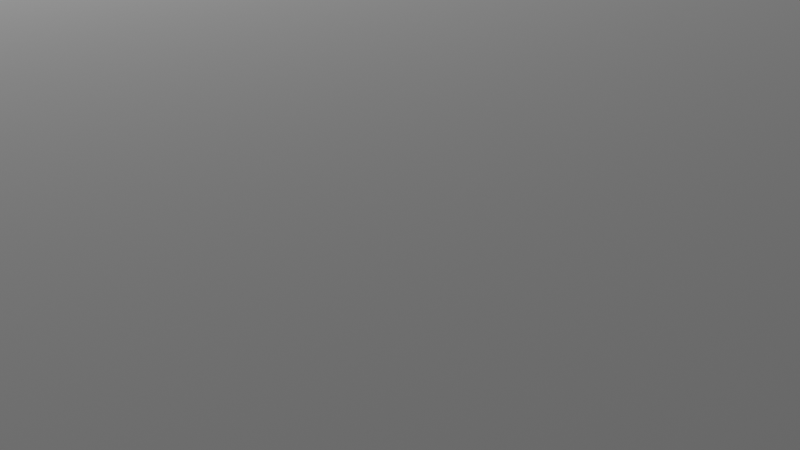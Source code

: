 # Source: room.blend  (saved by Blender 2.93.21; exported with 4.5.12 LTS)
import bpy
from mathutils import Matrix  # noqa: F401  (used for matrix-valued properties, if any)

bpy.ops.wm.read_factory_settings(use_empty=True)
scene = bpy.context.scene
scene.name = 'Scene'

# ---- collections
col_collection = bpy.data.collections.new('Collection'); scene.collection.children.link(col_collection)

# ---- images (referenced by path relative to the original .blend; pixels are not part of the script)
import os
ASSET_DIR = os.environ.get("B2B_ASSET_DIR", "")  # directory of the original .blend (textures are referenced by path, not embedded)
HERE = os.path.dirname(os.path.abspath(__file__))  # packed textures are extracted next to this script under _unpacked/

def load_image(name, relpath, width, height, colorspace="sRGB"):
    """Load a texture the original file referenced (path relative to the .blend, or extracted next to this script)."""
    p = next((c for c in (os.path.join(HERE, relpath), os.path.join(ASSET_DIR, relpath)) if relpath and os.path.exists(c)), "")
    if p:
        img = bpy.data.images.load(p, check_existing=True)
        img.name = name
    else:  # same state as the original file: an image datablock whose file is absent (Cycles renders it pink)
        img = bpy.data.images.new(name, width, height)
        img.source = "FILE"
        img.filepath = "//" + (relpath or name)
    img.colorspace_settings.name = colorspace
    return img
img_factory_wall_jpg = load_image('factory-wall.jpg', 'factory-wall.jpg', 1024, 1024, 'sRGB')

# ---- materials (node trees are filled in below, after node groups)
mat_material = bpy.data.materials.new('Material')
mat_material.alpha_threshold = 0.0
mat_material.use_transparent_shadow = False
mat_material.line_color = (0.0, 0.0, 0.0, 1.0)
mat_material_002 = bpy.data.materials.new('Material.002')
mat_material_002.use_transparent_shadow = False
mat_material_001 = bpy.data.materials.new('Material.001')
mat_material_001.use_transparent_shadow = False

# ---- material node trees
mat_material.use_nodes = True; mat_material.node_tree.nodes.clear()
_N = mat_material.node_tree.nodes; _L = mat_material.node_tree.links
n0 = _N.new('ShaderNodeOutputMaterial'); n0.name = 'Material Output'; n0.location = (300, 300)
n1 = _N.new('ShaderNodeBsdfPrincipled'); n1.name = 'Principled BSDF'; n1.location = (10, 300)
n1.distribution = 'GGX'
n1.subsurface_method = 'BURLEY'
n1.inputs[0].default_value = (0.8, 0.1234, 0.1394, 1.0)
n1.inputs[2].default_value = 0.4
n1.inputs[3].default_value = 1.45
n1.inputs[27].default_value = (0.0, 0.0, 0.0, 1.0)
n1.inputs[28].default_value = 1.0
_L.new(n1.outputs[0], n0.inputs[0])
n0.is_active_output = True
mat_material_002.use_nodes = True; mat_material_002.node_tree.nodes.clear()
_N = mat_material_002.node_tree.nodes; _L = mat_material_002.node_tree.links
n0 = _N.new('ShaderNodeBsdfPrincipled'); n0.name = 'Principled BSDF'; n0.location = (10, 300)
n0.distribution = 'GGX'
n0.subsurface_method = 'BURLEY'
n0.inputs[3].default_value = 1.45
n0.inputs[27].default_value = (0.0, 0.0, 0.0, 1.0)
n0.inputs[28].default_value = 1.0
n1 = _N.new('ShaderNodeOutputMaterial'); n1.name = 'Material Output'; n1.location = (300, 300)
n2 = _N.new('ShaderNodeTexImage'); n2.name = 'Image Texture'; n2.location = (-280, 280)
n2.image = img_factory_wall_jpg
_L.new(n0.outputs[0], n1.inputs[0])
_L.new(n2.outputs[0], n0.inputs[0])
n1.is_active_output = True
mat_material_001.use_nodes = True; mat_material_001.node_tree.nodes.clear()
_N = mat_material_001.node_tree.nodes; _L = mat_material_001.node_tree.links
n0 = _N.new('ShaderNodeBsdfPrincipled'); n0.name = 'Principled BSDF'; n0.location = (10, 300)
n0.distribution = 'GGX'
n0.subsurface_method = 'BURLEY'
n0.inputs[3].default_value = 1.45
n0.inputs[27].default_value = (0.0, 0.0, 0.0, 1.0)
n0.inputs[28].default_value = 1.0
n1 = _N.new('ShaderNodeOutputMaterial'); n1.name = 'Material Output'; n1.location = (300, 300)
n2 = _N.new('ShaderNodeTexVoronoi'); n2.name = 'Voronoi Texture'; n2.location = (-180, 300)
_L.new(n0.outputs[0], n1.inputs[0])
_L.new(n2.outputs[1], n0.inputs[0])
n1.is_active_output = True

# ---- world
world_world = bpy.data.worlds.new('World'); scene.world = world_world
world_world.use_nodes = True; world_world.node_tree.nodes.clear()
_N = world_world.node_tree.nodes; _L = world_world.node_tree.links
n0 = _N.new('ShaderNodeOutputWorld'); n0.name = 'World Output'; n0.location = (300, 300)
n1 = _N.new('ShaderNodeBackground'); n1.name = 'Background'; n1.location = (10, 300)
n1.inputs[0].default_value = (0.05088, 0.05088, 0.05088, 1.0)
_L.new(n1.outputs[0], n0.inputs[0])
n0.is_active_output = True
world_world.color = (0.05088, 0.05088, 0.05088)
world_world.use_sun_shadow = False
world_world.sun_shadow_jitter_overblur = 0.0

# ---- cameras
cam_camera = bpy.data.cameras.new('Camera')
cam_camera.clip_end = 100.0
cam_camera.ortho_scale = 7.314

# ---- lights
light_light = bpy.data.lights.new('Light', 'POINT')
light_light.transmission_factor = 0.0
light_light.energy = 1000.0
light_light.shadow_soft_size = 0.1
light_light.shadow_maximum_resolution = 0.006
light_light.use_absolute_resolution = True

# ---- meshes
me_cube = bpy.data.meshes.new('Cube')
me_cube.from_pydata([(0.6269, 1.507, 1.0), (0.6269, 1.507, -1.0), (0.6269, -1.493, 1.0), (0.6269, -1.493, -1.0), (0.5269, 1.507, 1.0), (0.5269, 1.507, -1.0), (0.5269, -1.493, 1.0), (0.5269, -1.493, -1.0), (0.5269, 1.407, -1.0), (0.6269, 1.407, 1.0), (0.5269, 1.407, 1.0), (0.6269, 1.407, -1.0), (0.5269, -1.393, -1.0), (0.6269, -1.393, 1.0), (0.5269, -1.393, 1.0), (0.6269, -1.393, -1.0), (-1.473, 1.507, 1.0), (-1.473, 1.507, -1.0), (-1.473, 1.407, 1.0), (-1.473, 1.407, -1.0), (-1.473, -1.393, -1.0), (-1.473, -1.493, -1.0), (-1.473, -1.493, 1.0), (-1.473, -1.393, 1.0), (0.5269, 0.7066, 0.7), (0.5269, -0.6934, 0.7), (0.5269, -0.6934, -0.5), (0.5269, 0.7066, -0.5), (0.6269, -0.6934, 0.7), (0.6269, 0.7066, 0.7), (0.6269, -0.6934, -0.5), (0.6269, 0.7066, -0.5)], [], [(13, 14, 6, 2), (3, 2, 6, 7), (5, 8, 19, 17), (12, 15, 3, 7), (15, 13, 2, 3), (5, 4, 0, 1), (1, 0, 9, 11), (5, 1, 11, 8), (24, 10, 8, 12, 14, 25, 26, 27), (25, 14, 10, 24), (0, 4, 10, 9), (14, 12, 20, 23), (13, 15, 11, 9, 29, 31, 30, 28), (29, 9, 13, 28), (8, 11, 15, 12), (9, 10, 14, 13), (19, 18, 16, 17), (10, 4, 16, 18), (8, 10, 18, 19), (4, 5, 17, 16), (21, 22, 23, 20), (12, 7, 21, 20), (6, 14, 23, 22), (7, 6, 22, 21), (29, 24, 27, 31), (25, 28, 30, 26), (27, 26, 30, 31), (24, 29, 28, 25)])
_uv = me_cube.uv_layers.new(name='UVMap')
_uv.uv.foreach_set('vector', [0.625, 0.7412, 0.875, 0.7412, 0.875, 0.75, 0.625, 0.75, 0.375, 0.75, 0.625, 0.75, 0.625, 1.0, 0.375, 1.0, 0.125, 0.5, 0.125, 0.5073, 0.125, 0.5073, 0.125, 0.5, 0.125, 0.7412, 0.375, 0.7412, 0.375, 0.75, 0.125, 0.75, 0.375, 0.7412, 0.625, 0.7412, 0.625, 0.75, 0.375, 0.75, 0.375, 0.25, 0.625, 0.25, 0.625, 0.5, 0.375, 0.5, 0.375, 0.5, 0.625, 0.5, 0.625, 0.5073, 0.375, 0.5073, 0.125, 0.5, 0.375, 0.5, 0.375, 0.5073, 0.125, 0.5073, 0.5878, 0.172, 0.625, 0.2427, 0.375, 0.2427, 0.375, 0.008778, 0.625, 0.008778, 0.5878, 0.07178, 0.4378, 0.07178, 0.4378, 0.172, 0.5878, 0.07178, 0.625, 0.008778, 0.625, 0.2427, 0.5878, 0.172, 0.625, 0.5, 0.875, 0.5, 0.875, 0.5073, 0.625, 0.5073, 0.625, 0.008778, 0.375, 0.008778, 0.375, 0.008778, 0.625, 0.008778, 0.625, 0.7412, 0.375, 0.7412, 0.375, 0.5073, 0.625, 0.5073, 0.5878, 0.578, 0.4378, 0.578, 0.4378, 0.6782, 0.5878, 0.6782, 0.5878, 0.578, 0.625, 0.5073, 0.625, 0.7412, 0.5878, 0.6782, 0.125, 0.5073, 0.375, 0.5073, 0.375, 0.7412, 0.125, 0.7412, 0.625, 0.5073, 0.875, 0.5073, 0.875, 0.7412, 0.625, 0.7412, 0.375, 0.2427, 0.625, 0.2427, 0.625, 0.25, 0.375, 0.25, 0.875, 0.5073, 0.875, 0.5, 0.875, 0.5, 0.875, 0.5073, 0.375, 0.2427, 0.625, 0.2427, 0.625, 0.2427, 0.375, 0.2427, 0.625, 0.25, 0.375, 0.25, 0.375, 0.25, 0.625, 0.25, 0.375, 0.0, 0.625, 0.0, 0.625, 0.008778, 0.375, 0.008778, 0.125, 0.7412, 0.125, 0.75, 0.125, 0.75, 0.125, 0.7412, 0.875, 0.75, 0.875, 0.7412, 0.875, 0.7412, 0.875, 0.75, 0.375, 1.0, 0.625, 1.0, 0.625, 1.0, 0.375, 1.0, 0.625, 0.3748, 0.625, 0.354, 0.375, 0.354, 0.375, 0.3748, 0.625, 0.896, 0.625, 0.8752, 0.375, 0.8752, 0.375, 0.896, 0.229, 0.5, 0.229, 0.75, 0.2498, 0.75, 0.2498, 0.5, 0.771, 0.5, 0.7502, 0.5, 0.7502, 0.75, 0.771, 0.75])
me_cube.materials.append(mat_material)
me_cube.use_remesh_preserve_volume = False
me_cube.use_remesh_preserve_attributes = False
me_cube.use_mirror_vertex_groups = False
me_cube.update()
me_cube_001 = bpy.data.meshes.new('Cube.001')
me_cube_001.from_pydata([(-0.07306, -3.493, -1.0), (-0.07306, -3.493, 1.0), (-0.07306, 3.507, -1.0), (-0.07306, 3.507, 1.0), (0.02694, -3.493, -1.0), (0.02694, -3.493, 1.0), (0.02694, 3.507, -1.0), (0.02694, 3.507, 1.0), (-0.07306, 0.00662, -1.0), (-0.07306, 0.00662, 1.0), (0.02694, 0.00662, -1.0), (0.02694, 0.00662, 1.0), (-0.07306, 3.332, 1.0), (0.02694, 3.432, -1.0), (-0.07306, 3.332, -1.0), (0.02694, 3.432, 1.0), (-0.07306, -3.318, -1.0), (0.02694, -3.418, 1.0), (-0.07306, -3.318, 1.0), (0.02694, -3.418, -1.0), (0.02694, 3.432, -1.0), (0.02694, 3.432, 1.0), (3.027, -3.418, 1.0), (3.027, -3.493, 1.0), (3.027, -3.493, -1.0), (3.027, -3.418, -1.0), (3.027, 3.507, 1.0), (3.027, 3.507, -1.0), (3.027, 3.432, -1.0), (3.027, 3.432, 1.0)], [], [(14, 12, 3, 2), (2, 3, 7, 6), (17, 5, 23, 22), (4, 5, 1, 0), (16, 19, 4, 0), (17, 18, 1, 5), (15, 12, 9, 11), (14, 13, 10, 8), (13, 15, 11, 10), (16, 18, 9, 8), (6, 7, 26, 27), (2, 6, 13, 14), (7, 3, 12, 15), (8, 9, 12, 14), (0, 1, 18, 16), (11, 9, 18, 17), (8, 10, 19, 16), (10, 11, 17, 19), (13, 15, 21, 20), (25, 22, 23, 24), (19, 17, 22, 25), (5, 4, 24, 23), (4, 19, 25, 24), (27, 26, 29, 28), (15, 13, 28, 29), (13, 6, 27, 28), (7, 15, 29, 26)])
_uv = me_cube_001.uv_layers.new(name='UVMap')
_uv.uv.foreach_set('vector', [0.375, 0.2438, 0.625, 0.2438, 0.625, 0.25, 0.375, 0.25, 0.375, 0.25, 0.625, 0.25, 0.625, 0.5, 0.375, 0.5, 0.625, 0.7437, 0.625, 0.75, 0.625, 0.75, 0.625, 0.7437, 0.375, 0.75, 0.625, 0.75, 0.625, 1.0, 0.375, 1.0, 0.125, 0.7437, 0.375, 0.7437, 0.375, 0.75, 0.125, 0.75, 0.625, 0.7437, 0.875, 0.7437, 0.875, 0.75, 0.625, 0.75, 0.625, 0.5063, 0.875, 0.5063, 0.875, 0.625, 0.625, 0.625, 0.125, 0.5063, 0.375, 0.5063, 0.375, 0.625, 0.125, 0.625, 0.375, 0.5063, 0.625, 0.5063, 0.625, 0.625, 0.375, 0.625, 0.375, 0.00625, 0.625, 0.00625, 0.625, 0.125, 0.375, 0.125, 0.375, 0.5, 0.625, 0.5, 0.625, 0.5, 0.375, 0.5, 0.125, 0.5, 0.375, 0.5, 0.375, 0.5063, 0.125, 0.5063, 0.625, 0.5, 0.875, 0.5, 0.875, 0.5063, 0.625, 0.5063, 0.375, 0.125, 0.625, 0.125, 0.625, 0.2438, 0.375, 0.2438, 0.375, 0.0, 0.625, 0.0, 0.625, 0.00625, 0.375, 0.00625, 0.625, 0.625, 0.875, 0.625, 0.875, 0.7437, 0.625, 0.7437, 0.125, 0.625, 0.375, 0.625, 0.375, 0.7437, 0.125, 0.7437, 0.375, 0.625, 0.625, 0.625, 0.625, 0.7437, 0.375, 0.7437, 0.375, 0.5063, 0.625, 0.5063, 0.625, 0.5063, 0.375, 0.5063, 0.375, 0.7437, 0.625, 0.7437, 0.625, 0.75, 0.375, 0.75, 0.375, 0.7437, 0.625, 0.7437, 0.625, 0.7437, 0.375, 0.7437, 0.625, 0.75, 0.375, 0.75, 0.375, 0.75, 0.625, 0.75, 0.375, 0.75, 0.375, 0.7437, 0.375, 0.7437, 0.375, 0.75, 0.375, 0.5, 0.625, 0.5, 0.625, 0.5063, 0.375, 0.5063, 0.625, 0.5063, 0.375, 0.5063, 0.375, 0.5063, 0.625, 0.5063, 0.375, 0.5063, 0.375, 0.5, 0.375, 0.5, 0.375, 0.5063, 0.625, 0.5, 0.625, 0.5063, 0.625, 0.5063, 0.625, 0.5])
me_cube_001.materials.append(mat_material_002)
me_cube_001.use_remesh_fix_poles = True
me_cube_001.use_remesh_preserve_attributes = False
me_cube_001.update()
me_cube_002 = bpy.data.meshes.new('Cube.002')
me_cube_002.from_pydata([(-1.573, -3.493, -0.05), (-1.573, -3.493, 0.05), (-1.573, 3.507, -0.05), (-1.573, 3.507, 0.05), (1.527, -3.493, -0.05), (1.527, -3.493, 0.05), (1.527, 3.507, -0.05), (1.527, 3.507, 0.05)], [], [(0, 1, 3, 2), (2, 3, 7, 6), (6, 7, 5, 4), (4, 5, 1, 0), (2, 6, 4, 0), (7, 3, 1, 5)])
_uv = me_cube_002.uv_layers.new(name='UVMap')
_uv.uv.foreach_set('vector', [0.375, 0.0, 0.625, 0.0, 0.625, 0.25, 0.375, 0.25, 0.375, 0.25, 0.625, 0.25, 0.625, 0.5, 0.375, 0.5, 0.375, 0.5, 0.625, 0.5, 0.625, 0.75, 0.375, 0.75, 0.375, 0.75, 0.625, 0.75, 0.625, 1.0, 0.375, 1.0, 0.125, 0.5, 0.375, 0.5, 0.375, 0.75, 0.125, 0.75, 0.625, 0.5, 0.875, 0.5, 0.875, 0.75, 0.625, 0.75])
me_cube_002.materials.append(mat_material_001)
me_cube_002.use_remesh_fix_poles = True
me_cube_002.use_remesh_preserve_attributes = False
me_cube_002.update()
me_cube_003 = bpy.data.meshes.new('Cube.003')
me_cube_003.from_pydata([(-14.55, -10.0, -0.05), (-14.55, -10.0, 0.05), (-14.55, 13.0, -0.05), (-14.55, 13.0, 0.05), (16.45, -10.0, -0.05), (16.45, -10.0, 0.05), (16.45, 13.0, -0.05), (16.45, 13.0, 0.05)], [], [(0, 1, 3, 2), (2, 3, 7, 6), (6, 7, 5, 4), (4, 5, 1, 0), (2, 6, 4, 0), (7, 3, 1, 5)])
_uv = me_cube_003.uv_layers.new(name='UVMap')
_uv.uv.foreach_set('vector', [0.375, 0.0, 0.625, 0.0, 0.625, 0.25, 0.375, 0.25, 0.375, 0.25, 0.625, 0.25, 0.625, 0.5, 0.375, 0.5, 0.375, 0.5, 0.625, 0.5, 0.625, 0.75, 0.375, 0.75, 0.375, 0.75, 0.625, 0.75, 0.625, 1.0, 0.375, 1.0, 0.125, 0.5, 0.375, 0.5, 0.375, 0.75, 0.125, 0.75, 0.625, 0.5, 0.875, 0.5, 0.875, 0.75, 0.625, 0.75])
me_cube_003.use_remesh_fix_poles = True
me_cube_003.use_remesh_preserve_attributes = False
me_cube_003.update()

# ---- objects
ob_c_wall = bpy.data.objects.new('C Wall', me_cube)
ob_light = bpy.data.objects.new('Light', light_light)
ob_camera = bpy.data.objects.new('Camera', cam_camera)
ob_long_wall = bpy.data.objects.new('Long Wall', me_cube_001)
ob_floor = bpy.data.objects.new('Floor', me_cube_002)
ob_ceiling = bpy.data.objects.new('Ceiling', me_cube_003)

# ---- transforms, parenting, visibility, modifiers, constraints
ob_c_wall.location = (0.00662, 0.7731, 1.0)
ob_c_wall.rotation_euler = (0.0, -0.0, 1.571)
ob_c_wall.lock_rotations_4d = False
ob_c_wall.empty_display_type = 'ARROWS'
ob_c_wall.lineart.crease_threshold = 0.0
ob_light.location = (5.076, 0.5055, 5.904)
ob_light.rotation_euler = (0.6503, 0.05522, 1.866)
ob_light.lock_rotations_4d = False
ob_light.empty_display_type = 'ARROWS'
ob_light.color = (0.0, 0.0, 0.0, 0.0)
ob_light.lineart.crease_threshold = 0.0
ob_camera.location = (7.432, 8.682, 4.958)
ob_camera.rotation_euler = (1.109, -0.0, 2.386)
ob_camera.lock_rotations_4d = False
ob_camera.empty_display_type = 'ARROWS'
ob_camera.color = (0.0, 0.0, 0.0, 0.0)
ob_camera.display_type = 'WIRE'
ob_camera.lineart.crease_threshold = 0.0
ob_long_wall.location = (0.00662, -1.627, 1.0)
ob_long_wall.rotation_euler = (0.0, -0.0, 1.571)
ob_floor.location = (0.00662, -0.1269, -0.05)
ob_floor.rotation_euler = (0.0, -0.0, 1.571)
ob_ceiling.location = (0.00662, -0.1269, 4.05)
ob_ceiling.rotation_euler = (0.0, -0.0, 1.571)

# ---- collection membership
col_collection.objects.link(ob_c_wall)
col_collection.objects.link(ob_light)
col_collection.objects.link(ob_camera)
col_collection.objects.link(ob_long_wall)
col_collection.objects.link(ob_floor)
col_collection.objects.link(ob_ceiling)

# ---- scene / render settings (as saved in the file)
scene.camera = ob_camera
scene.frame_start = 1; scene.frame_end = 250; scene.frame_set(2)
scene.render.engine = 'BLENDER_EEVEE_NEXT'
scene.cycles.use_denoising = False
scene.cycles.samples = 128
scene.cycles.sampling_pattern = 'TABULATED_SOBOL'
scene.cycles.use_adaptive_sampling = False
scene.cycles.use_light_tree = False
scene.view_settings.view_transform = 'Filmic'
bpy.context.view_layer.update()
